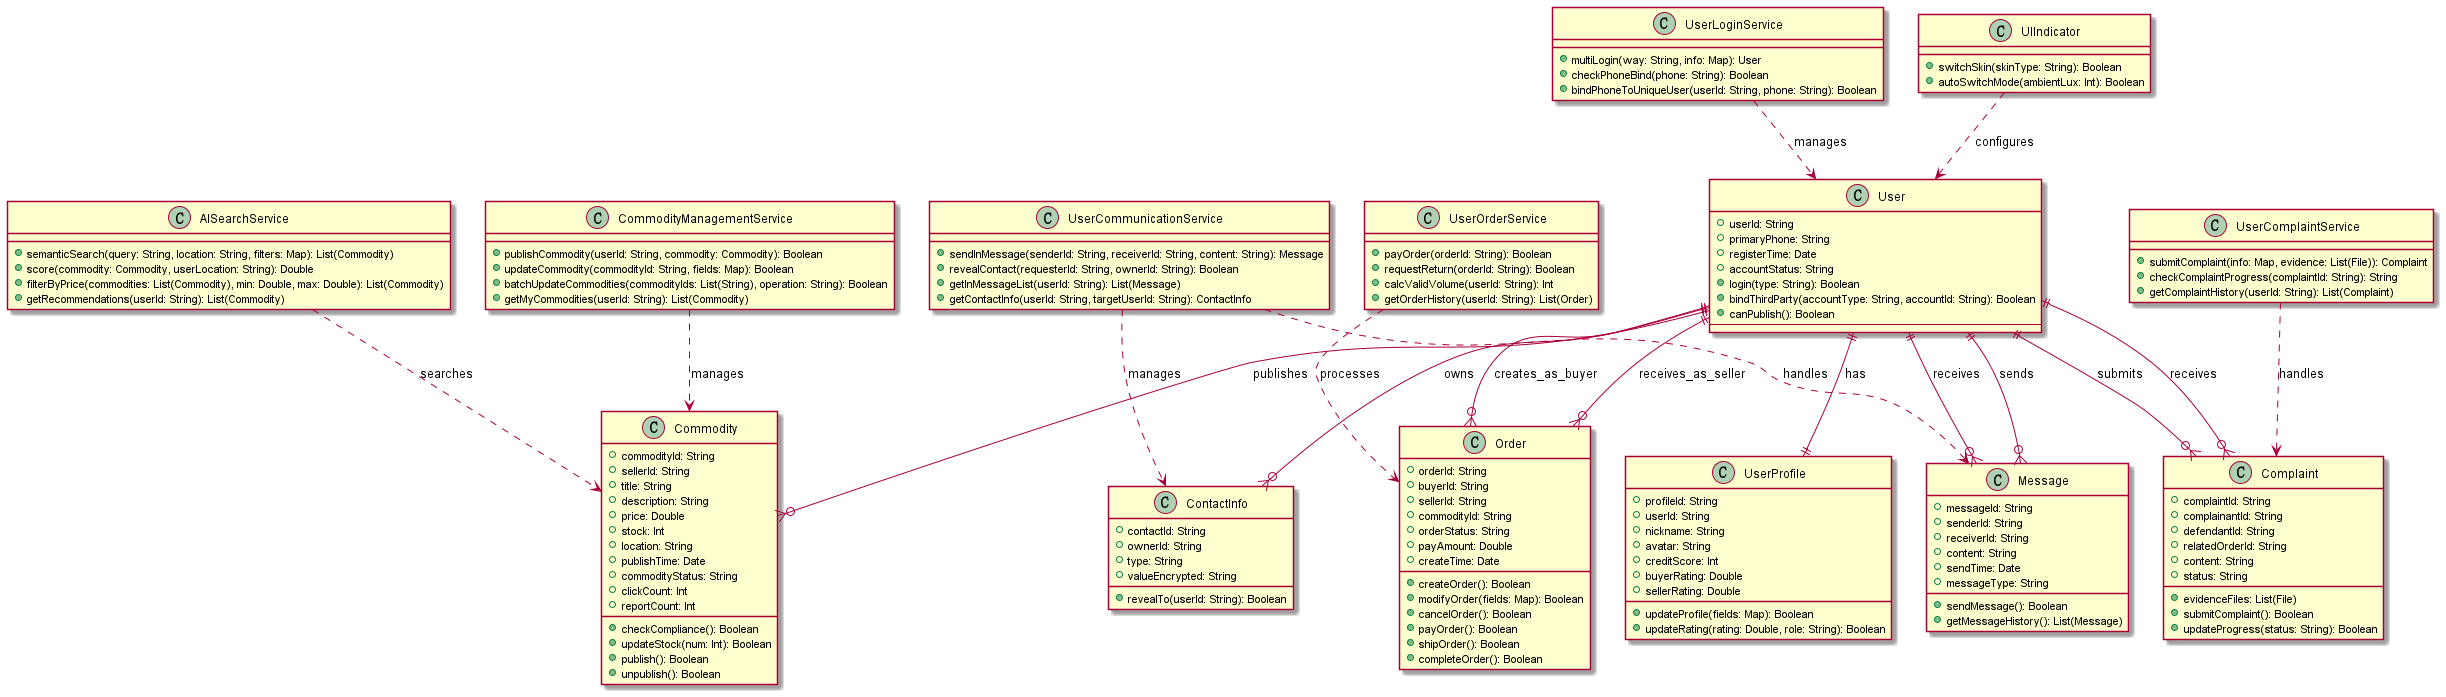

The diagram above was rendered by PlantUML. Its source (embedded in the PNG):
@startuml UML类图-交易
!define PLANTUML_LIMIT_SIZE 16384
top to bottom direction

' 核心业务实体类
class User {
  + userId: String
  + primaryPhone: String
  + registerTime: Date
  + accountStatus: String
  + login(type: String): Boolean
  + bindThirdParty(accountType: String, accountId: String): Boolean
  + canPublish(): Boolean
  --
  ' 约束：一个手机号只能绑定一个账号，用户既是买家也是卖家
}

class ContactInfo {
  + contactId: String
  + ownerId: String
  + type: String
  + valueEncrypted: String
  + revealTo(userId: String): Boolean
}

class Commodity {
  + commodityId: String
  + sellerId: String
  + title: String
  + description: String
  + price: Double
  + stock: Int
  + location: String
  + publishTime: Date
  + commodityStatus: String
  + clickCount: Int
  + reportCount: Int
  + checkCompliance(): Boolean
  + updateStock(num: Int): Boolean
  + publish(): Boolean
  + unpublish(): Boolean
}

class Order {
  + orderId: String
  + buyerId: String
  + sellerId: String
  + commodityId: String
  + orderStatus: String
  + payAmount: Double
  + createTime: Date
  + createOrder(): Boolean
  + modifyOrder(fields: Map): Boolean
  + cancelOrder(): Boolean
  + payOrder(): Boolean
  + shipOrder(): Boolean
  + completeOrder(): Boolean
}

class Message {
  + messageId: String
  + senderId: String
  + receiverId: String
  + content: String
  + sendTime: Date
  + messageType: String
  + sendMessage(): Boolean
  + getMessageHistory(): List(Message)
}

class Complaint {
  + complaintId: String
  + complainantId: String
  + defendantId: String
  + relatedOrderId: String
  + content: String
  + evidenceFiles: List(File)
  + status: String
  + submitComplaint(): Boolean
  + updateProgress(status: String): Boolean
}

class UserProfile {
  + profileId: String
  + userId: String
  + nickname: String
  + avatar: String
  + creditScore: Int
  + buyerRating: Double
  + sellerRating: Double
  + updateProfile(fields: Map): Boolean
  + updateRating(rating: Double, role: String): Boolean
}

' 服务类
class UserLoginService {
  + multiLogin(way: String, info: Map): User
  + checkPhoneBind(phone: String): Boolean
  + bindPhoneToUniqueUser(userId: String, phone: String): Boolean
}

class AISearchService {
  + semanticSearch(query: String, location: String, filters: Map): List(Commodity)
  + score(commodity: Commodity, userLocation: String): Double
  + filterByPrice(commodities: List(Commodity), min: Double, max: Double): List(Commodity)
  + getRecommendations(userId: String): List(Commodity)
}

class UserCommunicationService {
  + sendInMessage(senderId: String, receiverId: String, content: String): Message
  + revealContact(requesterId: String, ownerId: String): Boolean
  + getInMessageList(userId: String): List(Message)
  + getContactInfo(userId: String, targetUserId: String): ContactInfo
}

class UserOrderService {
  + payOrder(orderId: String): Boolean
  + requestReturn(orderId: String): Boolean
  + calcValidVolume(userId: String): Int
  + getOrderHistory(userId: String): List(Order)
}

class UserComplaintService {
  + submitComplaint(info: Map, evidence: List(File)): Complaint
  + checkComplaintProgress(complaintId: String): String
  + getComplaintHistory(userId: String): List(Complaint)
}

class CommodityManagementService {
  + publishCommodity(userId: String, commodity: Commodity): Boolean
  + updateCommodity(commodityId: String, fields: Map): Boolean
  + batchUpdateCommodities(commodityIds: List(String), operation: String): Boolean
  + getMyCommodities(userId: String): List(Commodity)
}

class UIIndicator {
  + switchSkin(skinType: String): Boolean
  + autoSwitchMode(ambientLux: Int): Boolean
}

' 关系定义
User ||--o{ ContactInfo : owns
User ||--o{ Commodity : publishes
User ||--o{ Order : creates_as_buyer
User ||--o{ Order : receives_as_seller
User ||--o{ Message : sends
User ||--o{ Message : receives
User ||--o{ Complaint : submits
User ||--o{ Complaint : receives
User ||--|| UserProfile : has

UserLoginService ..> User : manages
AISearchService ..> Commodity : searches
UserCommunicationService ..> Message : handles
UserCommunicationService ..> ContactInfo : manages
UserOrderService ..> Order : processes
UserComplaintService ..> Complaint : handles
CommodityManagementService ..> Commodity : manages
UIIndicator ..> User : configures


@enduml